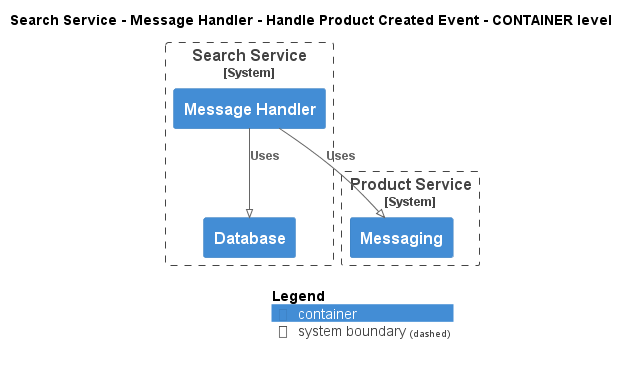

The diagram above was rendered by PlantUML. Its source (embedded in the PNG):
@startuml
!pragma layout smetana
!include ..\..\..\..\..\..\.c4s\C4_Container.puml

AddElementTag("state:new", $bgColor=green, $fontColor=#ffffff, $borderColor=green, $shadowing="False")
AddElementTag("state:changed", $bgColor=orange, $fontColor=#ffffff, $borderColor=orange, $shadowing="False")
AddElementTag("state:removed", $bgColor=red, $fontColor=#ffffff, $borderColor=red, $shadowing="False")

AddRelTag("state:new", $textColor=green, $lineColor=green)
AddRelTag("state:changed", $textColor=orange, $lineColor=orange)
AddRelTag("state:removed", $textColor=red, $lineColor=red)

SHOW_PERSON_PORTRAIT()
LAYOUT_TOP_DOWN()

skinparam linetype polyline

title Search Service - Message Handler - Handle Product Created Event - CONTAINER level


System_Boundary(ECommercePlatform.SoftwareSystems.SearchService, "Search Service") {
    Container(ECommercePlatform.SoftwareSystems.SearchService.Containers.MessageHandler, "Message Handler", "", "")
    Container(ECommercePlatform.SoftwareSystems.SearchService.Containers.Database, "Database", "", "")
}

System_Boundary(ECommercePlatform.SoftwareSystems.ProductService, "Product Service") {
    Container(ECommercePlatform.SoftwareSystems.ProductService.Containers.Messaging, "Messaging", "", "")
}

Rel(ECommercePlatform.SoftwareSystems.SearchService.Containers.MessageHandler, ECommercePlatform.SoftwareSystems.ProductService.Containers.Messaging, "Uses")
Rel(ECommercePlatform.SoftwareSystems.SearchService.Containers.MessageHandler, ECommercePlatform.SoftwareSystems.SearchService.Containers.Database, "Uses")


SHOW_LEGEND()
@enduml